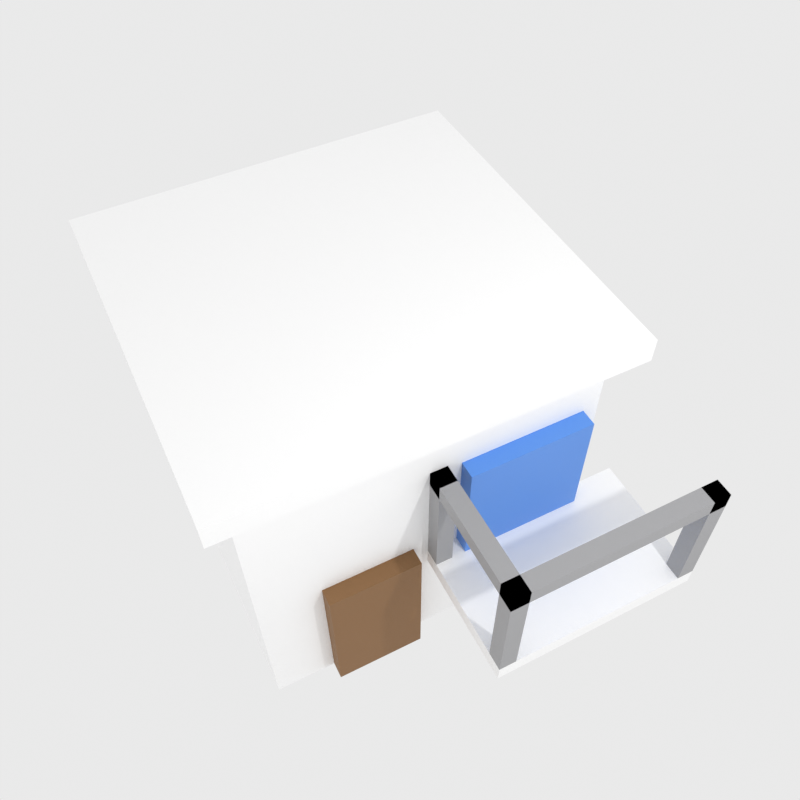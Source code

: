 # Source: BuildingUnit.blend  (saved by Blender 5.1.30; exported with 4.5.12 LTS)
import bpy
from mathutils import Matrix  # noqa: F401  (used for matrix-valued properties, if any)

bpy.ops.wm.read_factory_settings(use_empty=True)
scene = bpy.context.scene
scene.name = 'Scene'

# ---- collections
col_collection = bpy.data.collections.new('Collection'); scene.collection.children.link(col_collection)
col_buildingunit = bpy.data.collections.new('BuildingUnit'); scene.collection.children.link(col_buildingunit)

# ---- materials (node trees are filled in below, after node groups)
mat_white = bpy.data.materials.new('White')
mat_brown = bpy.data.materials.new('Brown')
mat_glass = bpy.data.materials.new('Glass')
mat_metal = bpy.data.materials.new('Metal')

# ---- material node trees
mat_white.use_nodes = True; mat_white.node_tree.nodes.clear()
_N = mat_white.node_tree.nodes; _L = mat_white.node_tree.links
n0 = _N.new('ShaderNodeOutputMaterial'); n0.name = 'Material Output'; n0.location = (0, 0)
n1 = _N.new('ShaderNodeBsdfPrincipled'); n1.name = 'Principled BSDF'; n1.location = (0, 0)
n1.inputs[0].default_value = (1.0, 1.0, 1.0, 1.0)
n1.inputs[2].default_value = 0.6
_L.new(n1.outputs[0], n0.inputs[0])
n0.is_active_output = True
mat_brown.use_nodes = True; mat_brown.node_tree.nodes.clear()
_N = mat_brown.node_tree.nodes; _L = mat_brown.node_tree.links
n0 = _N.new('ShaderNodeOutputMaterial'); n0.name = 'Material Output'; n0.location = (0, 0)
n1 = _N.new('ShaderNodeBsdfPrincipled'); n1.name = 'Principled BSDF'; n1.location = (0, 0)
n1.inputs[0].default_value = (0.2598, 0.1333, 0.0513, 1.0)
n1.inputs[2].default_value = 0.7
_L.new(n1.outputs[0], n0.inputs[0])
n0.is_active_output = True
mat_glass.use_nodes = True; mat_glass.node_tree.nodes.clear()
_N = mat_glass.node_tree.nodes; _L = mat_glass.node_tree.links
n0 = _N.new('ShaderNodeOutputMaterial'); n0.name = 'Material Output'; n0.location = (0, 0)
n1 = _N.new('ShaderNodeBsdfPrincipled'); n1.name = 'Principled BSDF'; n1.location = (0, 0)
n1.inputs[0].default_value = (0.0964, 0.2891, 0.8, 1.0)
n1.inputs[2].default_value = 0.4
_L.new(n1.outputs[0], n0.inputs[0])
n0.is_active_output = True
mat_metal.use_nodes = True; mat_metal.node_tree.nodes.clear()
_N = mat_metal.node_tree.nodes; _L = mat_metal.node_tree.links
n0 = _N.new('ShaderNodeBsdfPrincipled'); n0.name = 'Principled BSDF'; n0.location = (-200, 100)
n0.inputs[0].default_value = (0.35, 0.35, 0.36, 1.0)
n1 = _N.new('ShaderNodeOutputMaterial'); n1.name = 'Material Output'; n1.location = (200, 100)
_L.new(n0.outputs[0], n1.inputs[0])
n1.is_active_output = True

# ---- world
world_world = bpy.data.worlds.new('World'); scene.world = world_world
world_world.use_nodes = True; world_world.node_tree.nodes.clear()
_N = world_world.node_tree.nodes; _L = world_world.node_tree.links
n0 = _N.new('ShaderNodeOutputWorld'); n0.name = 'World Output'; n0.location = (200, 100)
n1 = _N.new('ShaderNodeBackground'); n1.name = 'Background'; n1.location = (-200, 100)
n1.inputs[0].default_value = (0.82, 0.82, 0.82, 1.0)
_L.new(n1.outputs[0], n0.inputs[0])
n0.is_active_output = True
world_world.color = (0.05088, 0.05088, 0.05088)
world_world.sun_shadow_jitter_overblur = 0.0

# ---- cameras
cam_camera_001 = bpy.data.cameras.new('Camera.001')
cam_camera_001.lens = 35.0
cam_camera_001.sensor_width = 32.0

# ---- lights
light_point = bpy.data.lights.new('Point', 'POINT')
light_point.energy = 300.0
light_point.shadow_soft_size = 0.1

# ---- meshes
me_body = bpy.data.meshes.new('Body')
me_body.from_pydata([(-1.05, -1.15, 0.0), (1.05, -1.15, 0.0), (1.05, 1.05, 0.0), (-1.05, 1.05, 0.0), (-1.05, -1.15, 2.2), (1.05, -1.15, 2.2), (1.05, 1.05, 2.2), (-1.05, 1.05, 2.2)], [], [(0, 3, 2, 1), (4, 5, 6, 7), (0, 1, 5, 4), (1, 2, 6, 5), (2, 3, 7, 6), (3, 0, 4, 7)])
me_body.materials.append(mat_white)
me_body.update()
me_roofslab = bpy.data.meshes.new('RoofSlab')
me_roofslab.from_pydata([(-1.2, -1.3, 2.2), (1.2, -1.3, 2.2), (1.2, 1.2, 2.2), (-1.2, 1.2, 2.2), (-1.2, -1.3, 2.36), (1.2, -1.3, 2.36), (1.2, 1.2, 2.36), (-1.2, 1.2, 2.36)], [], [(0, 3, 2, 1), (4, 5, 6, 7), (0, 1, 5, 4), (1, 2, 6, 5), (2, 3, 7, 6), (3, 0, 4, 7)])
me_roofslab.materials.append(mat_white)
me_roofslab.update()
me_door_001 = bpy.data.meshes.new('Door.001')
me_door_001.from_pydata([(1.05, -0.75, 0.0), (1.16, -0.75, 0.0), (1.16, -0.15, 0.0), (1.05, -0.15, 0.0), (1.05, -0.75, 1.05), (1.16, -0.75, 1.05), (1.16, -0.15, 1.05), (1.05, -0.15, 1.05)], [], [(0, 3, 2, 1), (4, 5, 6, 7), (0, 1, 5, 4), (1, 2, 6, 5), (2, 3, 7, 6), (3, 0, 4, 7)])
me_door_001.materials.append(mat_brown)
me_door_001.update()
me_window_001 = bpy.data.meshes.new('Window.001')
me_window_001.from_pydata([(1.05, 0.15, 0.95), (1.16, 0.15, 0.95), (1.16, 0.95, 0.95), (1.05, 0.95, 0.95), (1.05, 0.15, 1.75), (1.16, 0.15, 1.75), (1.16, 0.95, 1.75), (1.05, 0.95, 1.75)], [], [(0, 3, 2, 1), (4, 5, 6, 7), (0, 1, 5, 4), (1, 2, 6, 5), (2, 3, 7, 6), (3, 0, 4, 7)])
me_window_001.materials.append(mat_glass)
me_window_001.update()
me_balconyslab_001 = bpy.data.meshes.new('BalconySlab.001')
me_balconyslab_001.from_pydata([(1.05, -0.05, 0.83), (1.9, -0.05, 0.83), (1.9, 1.3, 0.83), (1.05, 1.3, 0.83), (1.05, -0.05, 0.95), (1.9, -0.05, 0.95), (1.9, 1.3, 0.95), (1.05, 1.3, 0.95)], [], [(0, 3, 2, 1), (4, 5, 6, 7), (0, 1, 5, 4), (1, 2, 6, 5), (2, 3, 7, 6), (3, 0, 4, 7)])
me_balconyslab_001.materials.append(mat_white)
me_balconyslab_001.update()
me_post_a = bpy.data.meshes.new('Post.A')
me_post_a.from_pydata([(1.79, -0.05, 0.95), (1.9, -0.05, 0.95), (1.9, 0.06, 0.95), (1.79, 0.06, 0.95), (1.79, -0.05, 1.78), (1.9, -0.05, 1.78), (1.9, 0.06, 1.78), (1.79, 0.06, 1.78)], [], [(0, 3, 2, 1), (4, 5, 6, 7), (0, 1, 5, 4), (1, 2, 6, 5), (2, 3, 7, 6), (3, 0, 4, 7)])
me_post_a.materials.append(mat_metal)
me_post_a.update()
me_post_b = bpy.data.meshes.new('Post.B')
me_post_b.from_pydata([(1.79, 1.19, 0.95), (1.9, 1.19, 0.95), (1.9, 1.3, 0.95), (1.79, 1.3, 0.95), (1.79, 1.19, 1.78), (1.9, 1.19, 1.78), (1.9, 1.3, 1.78), (1.79, 1.3, 1.78)], [], [(0, 3, 2, 1), (4, 5, 6, 7), (0, 1, 5, 4), (1, 2, 6, 5), (2, 3, 7, 6), (3, 0, 4, 7)])
me_post_b.materials.append(mat_metal)
me_post_b.update()
me_post_c = bpy.data.meshes.new('Post.C')
me_post_c.from_pydata([(1.05, -0.05, 0.95), (1.16, -0.05, 0.95), (1.16, 0.06, 0.95), (1.05, 0.06, 0.95), (1.05, -0.05, 1.78), (1.16, -0.05, 1.78), (1.16, 0.06, 1.78), (1.05, 0.06, 1.78)], [], [(0, 3, 2, 1), (4, 5, 6, 7), (0, 1, 5, 4), (1, 2, 6, 5), (2, 3, 7, 6), (3, 0, 4, 7)])
me_post_c.materials.append(mat_metal)
me_post_c.update()
me_rail_front = bpy.data.meshes.new('Rail.Front')
me_rail_front.from_pydata([(1.79, -0.05, 1.67), (1.9, -0.05, 1.67), (1.9, 1.3, 1.67), (1.79, 1.3, 1.67), (1.79, -0.05, 1.78), (1.9, -0.05, 1.78), (1.9, 1.3, 1.78), (1.79, 1.3, 1.78)], [], [(0, 3, 2, 1), (4, 5, 6, 7), (0, 1, 5, 4), (1, 2, 6, 5), (2, 3, 7, 6), (3, 0, 4, 7)])
me_rail_front.materials.append(mat_metal)
me_rail_front.update()
me_rail_side = bpy.data.meshes.new('Rail.Side')
me_rail_side.from_pydata([(1.05, -0.05, 1.67), (1.9, -0.05, 1.67), (1.9, 0.06, 1.67), (1.05, 0.06, 1.67), (1.05, -0.05, 1.78), (1.9, -0.05, 1.78), (1.9, 0.06, 1.78), (1.05, 0.06, 1.78)], [], [(0, 3, 2, 1), (4, 5, 6, 7), (0, 1, 5, 4), (1, 2, 6, 5), (2, 3, 7, 6), (3, 0, 4, 7)])
me_rail_side.materials.append(mat_metal)
me_rail_side.update()

# ---- objects
ob_camera = bpy.data.objects.new('Camera', cam_camera_001)
ob_light = bpy.data.objects.new('Light', light_point)
ob_body = bpy.data.objects.new('Body', me_body)
ob_roofslab = bpy.data.objects.new('RoofSlab', me_roofslab)
ob_door = bpy.data.objects.new('Door', me_door_001)
ob_window = bpy.data.objects.new('Window', me_window_001)
ob_balconyslab = bpy.data.objects.new('BalconySlab', me_balconyslab_001)
ob_post_a = bpy.data.objects.new('Post.A', me_post_a)
ob_post_b = bpy.data.objects.new('Post.B', me_post_b)
ob_post_c = bpy.data.objects.new('Post.C', me_post_c)
ob_rail_front = bpy.data.objects.new('Rail.Front', me_rail_front)
ob_rail_side = bpy.data.objects.new('Rail.Side', me_rail_side)

# ---- transforms, parenting, visibility, modifiers, constraints
ob_camera.location = (3.329, -1.685, 6.46)
ob_camera.rotation_euler = (0.689, 0.01, 1.102)
ob_light.location = (4.076, 1.005, 5.904)
ob_body.location = (-0.4252, -0.1626, 0.1903)
ob_body.scale = (1.103, 1.103, 1.103)
ob_roofslab.location = (-0.4252, -0.1626, 0.1903)
ob_roofslab.scale = (1.103, 1.103, 1.103)
ob_door.location = (-0.4252, -0.1626, 0.1903)
ob_door.scale = (1.103, 1.103, 1.103)
ob_window.location = (-0.4252, -0.1626, 0.1903)
ob_window.scale = (1.103, 1.103, 1.103)
ob_balconyslab.location = (-0.4252, -0.1626, 0.1903)
ob_balconyslab.scale = (1.103, 1.103, 1.103)
ob_post_a.location = (-0.4252, -0.1626, 0.1903)
ob_post_a.scale = (1.103, 1.103, 1.103)
ob_post_b.location = (-0.4252, -0.1626, 0.1903)
ob_post_b.scale = (1.103, 1.103, 1.103)
ob_post_c.location = (-0.4252, -0.1626, 0.1903)
ob_post_c.scale = (1.103, 1.103, 1.103)
ob_rail_front.location = (-0.4252, -0.1626, 0.1903)
ob_rail_front.scale = (1.103, 1.103, 1.103)
ob_rail_side.location = (-0.4252, -0.1626, 0.1903)
ob_rail_side.scale = (1.103, 1.103, 1.103)

# ---- collection membership
col_buildingunit.objects.link(ob_camera)
col_buildingunit.objects.link(ob_light)
col_buildingunit.objects.link(ob_body)
col_buildingunit.objects.link(ob_roofslab)
col_buildingunit.objects.link(ob_door)
col_buildingunit.objects.link(ob_window)
col_buildingunit.objects.link(ob_balconyslab)
col_buildingunit.objects.link(ob_post_a)
col_buildingunit.objects.link(ob_post_b)
col_buildingunit.objects.link(ob_post_c)
col_buildingunit.objects.link(ob_rail_front)
col_buildingunit.objects.link(ob_rail_side)

# ---- scene / render settings (as saved in the file)
scene.camera = ob_camera
scene.frame_start = 1; scene.frame_end = 250; scene.frame_set(1)
scene.render.engine = 'CYCLES'
scene.render.resolution_x = 64
scene.render.resolution_y = 64
scene.render.film_transparent = True
scene.render.bake_bias = 0.0
scene.render.bake_samples = 0
scene.cycles.samples = 24
scene.cycles.sampling_pattern = 'TABULATED_SOBOL'
scene.eevee.use_volume_custom_range = False
scene.view_settings.view_transform = 'Standard'
bpy.context.view_layer.update()
